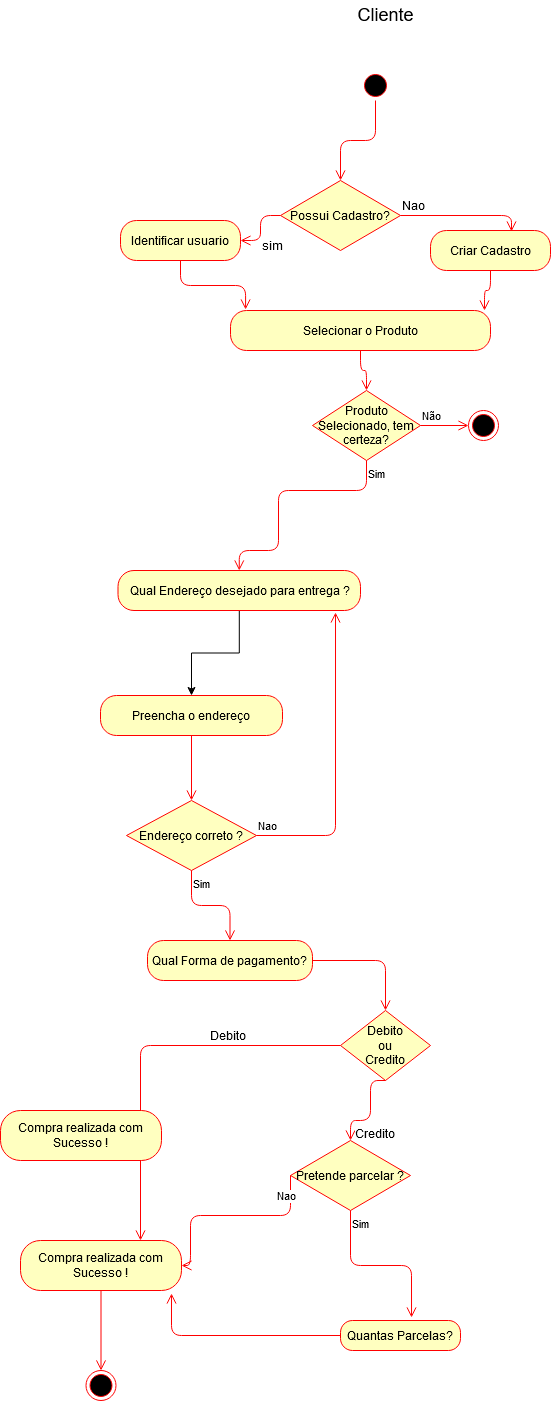

The diagram above was exported from draw.io. Its source (the exported page's mxGraphModel, read from the mxfile embedded in the PNG):
<mxGraphModel dx="281" dy="479" grid="1" gridSize="10" guides="1" tooltips="1" connect="1" arrows="1" fold="1" page="1" pageScale="1" pageWidth="827" pageHeight="1169" math="0" shadow="0">
  <root>
    <mxCell id="0" />
    <mxCell id="1" parent="0" />
    <mxCell id="ccSOZGKu7kLPQc77CeFR-1" value="&lt;div&gt;Cliente&lt;/div&gt;&lt;div&gt;&lt;br&gt;&lt;/div&gt;" style="text;html=1;align=center;verticalAlign=middle;resizable=0;points=[];autosize=1;fontSize=18;" parent="1" vertex="1">
      <mxGeometry x="1940" width="70" height="50" as="geometry" />
    </mxCell>
    <mxCell id="ccSOZGKu7kLPQc77CeFR-2" value="" style="ellipse;html=1;shape=startState;fillColor=#000000;strokeColor=#ff0000;fontSize=18;" parent="1" vertex="1">
      <mxGeometry x="1950" y="70" width="30" height="30" as="geometry" />
    </mxCell>
    <mxCell id="ccSOZGKu7kLPQc77CeFR-3" value="" style="edgeStyle=orthogonalEdgeStyle;html=1;verticalAlign=bottom;endArrow=open;endSize=8;strokeColor=#ff0000;fontSize=18;" parent="1" source="ccSOZGKu7kLPQc77CeFR-2" target="ccSOZGKu7kLPQc77CeFR-4" edge="1">
      <mxGeometry relative="1" as="geometry">
        <mxPoint x="1965" y="160" as="targetPoint" />
      </mxGeometry>
    </mxCell>
    <mxCell id="ccSOZGKu7kLPQc77CeFR-4" value="&lt;div&gt;Possui Cadastro?&lt;/div&gt;" style="rhombus;whiteSpace=wrap;html=1;fillColor=#ffffc0;strokeColor=#ff0000;fontSize=12;" parent="1" vertex="1">
      <mxGeometry x="1870" y="180" width="120" height="70" as="geometry" />
    </mxCell>
    <mxCell id="ccSOZGKu7kLPQc77CeFR-5" value="Nao" style="edgeStyle=orthogonalEdgeStyle;html=1;align=left;verticalAlign=bottom;endArrow=open;endSize=8;strokeColor=#ff0000;fontSize=12;entryX=0.675;entryY=0.025;entryDx=0;entryDy=0;entryPerimeter=0;" parent="1" source="ccSOZGKu7kLPQc77CeFR-4" target="ccSOZGKu7kLPQc77CeFR-7" edge="1">
      <mxGeometry x="-1" relative="1" as="geometry">
        <mxPoint x="2060" y="215" as="targetPoint" />
      </mxGeometry>
    </mxCell>
    <mxCell id="ccSOZGKu7kLPQc77CeFR-6" value="sim" style="edgeStyle=orthogonalEdgeStyle;html=1;align=left;verticalAlign=top;endArrow=open;endSize=8;strokeColor=#ff0000;fontSize=12;" parent="1" source="ccSOZGKu7kLPQc77CeFR-4" target="ccSOZGKu7kLPQc77CeFR-9" edge="1">
      <mxGeometry x="0.1429" relative="1" as="geometry">
        <mxPoint x="1790" y="220" as="targetPoint" />
        <mxPoint as="offset" />
      </mxGeometry>
    </mxCell>
    <mxCell id="ccSOZGKu7kLPQc77CeFR-7" value="Criar Cadastro" style="rounded=1;whiteSpace=wrap;html=1;arcSize=40;fontColor=#000000;fillColor=#ffffc0;strokeColor=#ff0000;" parent="1" vertex="1">
      <mxGeometry x="2020" y="230" width="120" height="40" as="geometry" />
    </mxCell>
    <mxCell id="ccSOZGKu7kLPQc77CeFR-8" value="" style="edgeStyle=orthogonalEdgeStyle;html=1;verticalAlign=bottom;endArrow=open;endSize=8;strokeColor=#ff0000;fontSize=12;entryX=0.977;entryY=0;entryDx=0;entryDy=0;entryPerimeter=0;" parent="1" source="ccSOZGKu7kLPQc77CeFR-7" target="ccSOZGKu7kLPQc77CeFR-11" edge="1">
      <mxGeometry relative="1" as="geometry">
        <mxPoint x="2088" y="345" as="targetPoint" />
      </mxGeometry>
    </mxCell>
    <mxCell id="ccSOZGKu7kLPQc77CeFR-9" value="Identificar usuario" style="rounded=1;whiteSpace=wrap;html=1;arcSize=40;fontColor=#000000;fillColor=#ffffc0;strokeColor=#ff0000;" parent="1" vertex="1">
      <mxGeometry x="1710" y="220" width="120" height="40" as="geometry" />
    </mxCell>
    <mxCell id="ccSOZGKu7kLPQc77CeFR-10" value="" style="edgeStyle=orthogonalEdgeStyle;html=1;verticalAlign=bottom;endArrow=open;endSize=8;strokeColor=#ff0000;fontSize=12;entryX=0.058;entryY=-0.025;entryDx=0;entryDy=0;entryPerimeter=0;" parent="1" source="ccSOZGKu7kLPQc77CeFR-9" target="ccSOZGKu7kLPQc77CeFR-11" edge="1">
      <mxGeometry relative="1" as="geometry">
        <mxPoint x="1760" y="343" as="targetPoint" />
      </mxGeometry>
    </mxCell>
    <mxCell id="ccSOZGKu7kLPQc77CeFR-11" value="Selecionar o Produto" style="rounded=1;whiteSpace=wrap;html=1;arcSize=40;fontColor=#000000;fillColor=#ffffc0;strokeColor=#ff0000;" parent="1" vertex="1">
      <mxGeometry x="1820" y="310" width="260" height="40" as="geometry" />
    </mxCell>
    <mxCell id="ccSOZGKu7kLPQc77CeFR-12" value="" style="edgeStyle=orthogonalEdgeStyle;html=1;verticalAlign=bottom;endArrow=open;endSize=8;strokeColor=#ff0000;fontSize=12;entryX=0.5;entryY=0;entryDx=0;entryDy=0;" parent="1" source="ccSOZGKu7kLPQc77CeFR-11" target="TJbPbxXK6iKd6igteQh2-1" edge="1">
      <mxGeometry relative="1" as="geometry">
        <mxPoint x="1970" y="530" as="targetPoint" />
      </mxGeometry>
    </mxCell>
    <mxCell id="ccSOZGKu7kLPQc77CeFR-16" value="" style="ellipse;html=1;shape=endState;fillColor=#000000;strokeColor=#ff0000;fontSize=12;" parent="1" vertex="1">
      <mxGeometry x="2058" y="410" width="30" height="30" as="geometry" />
    </mxCell>
    <mxCell id="ccSOZGKu7kLPQc77CeFR-17" value="Qual Forma de pagamento?" style="rounded=1;whiteSpace=wrap;html=1;arcSize=40;fontColor=#000000;fillColor=#ffffc0;strokeColor=#ff0000;" parent="1" vertex="1">
      <mxGeometry x="1737" y="940" width="165" height="40" as="geometry" />
    </mxCell>
    <mxCell id="ccSOZGKu7kLPQc77CeFR-18" value="" style="edgeStyle=orthogonalEdgeStyle;html=1;verticalAlign=bottom;endArrow=open;endSize=8;strokeColor=#ff0000;fontSize=12;" parent="1" source="ccSOZGKu7kLPQc77CeFR-17" target="ccSOZGKu7kLPQc77CeFR-19" edge="1">
      <mxGeometry relative="1" as="geometry">
        <mxPoint x="2000" y="1000" as="targetPoint" />
        <Array as="points">
          <mxPoint x="1975" y="960" />
        </Array>
      </mxGeometry>
    </mxCell>
    <mxCell id="ccSOZGKu7kLPQc77CeFR-19" value="&lt;div&gt;Debito&lt;/div&gt;&lt;div&gt;ou &lt;br&gt;&lt;/div&gt;&lt;div&gt;Credito&lt;br&gt;&lt;/div&gt;" style="rhombus;whiteSpace=wrap;html=1;fillColor=#ffffc0;strokeColor=#ff0000;fontSize=12;" parent="1" vertex="1">
      <mxGeometry x="1930" y="1010" width="90" height="70" as="geometry" />
    </mxCell>
    <mxCell id="ccSOZGKu7kLPQc77CeFR-20" value="Credito" style="edgeStyle=orthogonalEdgeStyle;html=1;align=left;verticalAlign=top;endArrow=open;endSize=8;strokeColor=#ff0000;fontSize=12;exitX=0.5;exitY=1;exitDx=0;exitDy=0;entryX=0.5;entryY=0;entryDx=0;entryDy=0;" parent="1" source="ccSOZGKu7kLPQc77CeFR-19" target="TJbPbxXK6iKd6igteQh2-4" edge="1">
      <mxGeometry x="0.5172" relative="1" as="geometry">
        <mxPoint x="1940" y="1130" as="targetPoint" />
        <mxPoint as="offset" />
        <Array as="points">
          <mxPoint x="1960" y="1080" />
          <mxPoint x="1960" y="1120" />
          <mxPoint x="1940" y="1120" />
        </Array>
      </mxGeometry>
    </mxCell>
    <mxCell id="ccSOZGKu7kLPQc77CeFR-21" value="&lt;div&gt;Quantas Parcelas?&lt;br&gt;&lt;/div&gt;" style="rounded=1;whiteSpace=wrap;html=1;arcSize=40;fontColor=#000000;fillColor=#ffffc0;strokeColor=#ff0000;" parent="1" vertex="1">
      <mxGeometry x="1930" y="1320" width="120" height="30" as="geometry" />
    </mxCell>
    <mxCell id="ccSOZGKu7kLPQc77CeFR-22" value="" style="edgeStyle=orthogonalEdgeStyle;html=1;verticalAlign=bottom;endArrow=open;endSize=8;strokeColor=#ff0000;fontSize=12;entryX=0.938;entryY=1.06;entryDx=0;entryDy=0;entryPerimeter=0;" parent="1" source="ccSOZGKu7kLPQc77CeFR-21" target="TJbPbxXK6iKd6igteQh2-17" edge="1">
      <mxGeometry relative="1" as="geometry">
        <mxPoint x="1980" y="1426" as="targetPoint" />
      </mxGeometry>
    </mxCell>
    <mxCell id="ccSOZGKu7kLPQc77CeFR-23" style="edgeStyle=orthogonalEdgeStyle;rounded=0;orthogonalLoop=1;jettySize=auto;html=1;exitX=0.5;exitY=1;exitDx=0;exitDy=0;fontSize=12;" parent="1" source="ccSOZGKu7kLPQc77CeFR-21" target="ccSOZGKu7kLPQc77CeFR-21" edge="1">
      <mxGeometry relative="1" as="geometry" />
    </mxCell>
    <mxCell id="ccSOZGKu7kLPQc77CeFR-26" value="Debito" style="edgeStyle=orthogonalEdgeStyle;html=1;align=left;verticalAlign=bottom;endArrow=open;endSize=8;strokeColor=#ff0000;fontSize=12;exitX=0;exitY=0.5;exitDx=0;exitDy=0;" parent="1" source="ccSOZGKu7kLPQc77CeFR-19" target="TJbPbxXK6iKd6igteQh2-17" edge="1">
      <mxGeometry x="-0.3333" relative="1" as="geometry">
        <mxPoint x="1720" y="1100" as="targetPoint" />
        <mxPoint as="offset" />
        <mxPoint x="2810" y="730" as="sourcePoint" />
        <Array as="points">
          <mxPoint x="1730" y="1045" />
        </Array>
      </mxGeometry>
    </mxCell>
    <mxCell id="AP_8JnW_vEdp-BgVYc59-2" style="edgeStyle=orthogonalEdgeStyle;rounded=0;orthogonalLoop=1;jettySize=auto;html=1;" edge="1" parent="1" source="ccSOZGKu7kLPQc77CeFR-27" target="TJbPbxXK6iKd6igteQh2-11">
      <mxGeometry relative="1" as="geometry" />
    </mxCell>
    <mxCell id="ccSOZGKu7kLPQc77CeFR-27" value="Qual Endereço desejado para entrega ?" style="rounded=1;whiteSpace=wrap;html=1;arcSize=40;fontColor=#000000;fillColor=#ffffc0;strokeColor=#ff0000;" parent="1" vertex="1">
      <mxGeometry x="1707.5" y="570" width="242.5" height="40" as="geometry" />
    </mxCell>
    <mxCell id="TJbPbxXK6iKd6igteQh2-1" value="Produto Selecionado, tem certeza? " style="rhombus;whiteSpace=wrap;html=1;fillColor=#ffffc0;strokeColor=#ff0000;" parent="1" vertex="1">
      <mxGeometry x="1902" y="390" width="108" height="70" as="geometry" />
    </mxCell>
    <mxCell id="TJbPbxXK6iKd6igteQh2-2" value="Não" style="edgeStyle=orthogonalEdgeStyle;html=1;align=left;verticalAlign=bottom;endArrow=open;endSize=8;strokeColor=#ff0000;entryX=0;entryY=0.5;entryDx=0;entryDy=0;" parent="1" source="TJbPbxXK6iKd6igteQh2-1" target="ccSOZGKu7kLPQc77CeFR-16" edge="1">
      <mxGeometry x="-1" relative="1" as="geometry">
        <mxPoint x="2106" y="595" as="targetPoint" />
      </mxGeometry>
    </mxCell>
    <mxCell id="TJbPbxXK6iKd6igteQh2-3" value="Sim" style="edgeStyle=orthogonalEdgeStyle;html=1;align=left;verticalAlign=top;endArrow=open;endSize=8;strokeColor=#ff0000;entryX=0.5;entryY=0;entryDx=0;entryDy=0;" parent="1" source="TJbPbxXK6iKd6igteQh2-1" target="ccSOZGKu7kLPQc77CeFR-27" edge="1">
      <mxGeometry x="-1" relative="1" as="geometry">
        <mxPoint x="1868" y="510" as="targetPoint" />
        <Array as="points">
          <mxPoint x="1956" y="490" />
          <mxPoint x="1868" y="490" />
          <mxPoint x="1868" y="550" />
        </Array>
      </mxGeometry>
    </mxCell>
    <mxCell id="TJbPbxXK6iKd6igteQh2-4" value="Pretende parcelar ?" style="rhombus;whiteSpace=wrap;html=1;fillColor=#ffffc0;strokeColor=#ff0000;" parent="1" vertex="1">
      <mxGeometry x="1880" y="1140" width="120" height="70" as="geometry" />
    </mxCell>
    <mxCell id="TJbPbxXK6iKd6igteQh2-5" value="Nao" style="edgeStyle=orthogonalEdgeStyle;html=1;align=left;verticalAlign=bottom;endArrow=open;endSize=8;strokeColor=#ff0000;exitX=0;exitY=0.5;exitDx=0;exitDy=0;entryX=1;entryY=0.5;entryDx=0;entryDy=0;" parent="1" source="TJbPbxXK6iKd6igteQh2-4" edge="1" target="TJbPbxXK6iKd6igteQh2-17">
      <mxGeometry x="-0.6985" y="-15" relative="1" as="geometry">
        <mxPoint x="1780" y="1280" as="targetPoint" />
        <Array as="points">
          <mxPoint x="1880" y="1215" />
          <mxPoint x="1780" y="1215" />
          <mxPoint x="1780" y="1265" />
        </Array>
        <mxPoint as="offset" />
      </mxGeometry>
    </mxCell>
    <mxCell id="TJbPbxXK6iKd6igteQh2-6" value="Sim" style="edgeStyle=orthogonalEdgeStyle;html=1;align=left;verticalAlign=top;endArrow=open;endSize=8;strokeColor=#ff0000;entryX=0.592;entryY=-0.1;entryDx=0;entryDy=0;entryPerimeter=0;" parent="1" source="TJbPbxXK6iKd6igteQh2-4" target="ccSOZGKu7kLPQc77CeFR-21" edge="1">
      <mxGeometry x="-1" relative="1" as="geometry">
        <mxPoint x="2610" y="980" as="targetPoint" />
      </mxGeometry>
    </mxCell>
    <mxCell id="TJbPbxXK6iKd6igteQh2-11" value="Preencha o endereço" style="rounded=1;whiteSpace=wrap;html=1;arcSize=40;fontColor=#000000;fillColor=#ffffc0;strokeColor=#ff0000;" parent="1" vertex="1">
      <mxGeometry x="1690" y="695" width="182" height="40" as="geometry" />
    </mxCell>
    <mxCell id="TJbPbxXK6iKd6igteQh2-12" value="" style="edgeStyle=orthogonalEdgeStyle;html=1;verticalAlign=bottom;endArrow=open;endSize=8;strokeColor=#ff0000;entryX=0.5;entryY=0;entryDx=0;entryDy=0;" parent="1" source="TJbPbxXK6iKd6igteQh2-11" target="TJbPbxXK6iKd6igteQh2-14" edge="1">
      <mxGeometry relative="1" as="geometry">
        <mxPoint x="2130" y="1330" as="targetPoint" />
      </mxGeometry>
    </mxCell>
    <mxCell id="TJbPbxXK6iKd6igteQh2-14" value="Endereço correto ?" style="rhombus;whiteSpace=wrap;html=1;fillColor=#ffffc0;strokeColor=#ff0000;" parent="1" vertex="1">
      <mxGeometry x="1716" y="800" width="130" height="70" as="geometry" />
    </mxCell>
    <mxCell id="TJbPbxXK6iKd6igteQh2-15" value="Nao" style="edgeStyle=orthogonalEdgeStyle;html=1;align=left;verticalAlign=bottom;endArrow=open;endSize=8;strokeColor=#ff0000;entryX=0.897;entryY=1.05;entryDx=0;entryDy=0;entryPerimeter=0;" parent="1" source="TJbPbxXK6iKd6igteQh2-14" target="ccSOZGKu7kLPQc77CeFR-27" edge="1">
      <mxGeometry x="-1" relative="1" as="geometry">
        <mxPoint x="2280" y="835" as="targetPoint" />
        <Array as="points">
          <mxPoint x="1925" y="835" />
        </Array>
      </mxGeometry>
    </mxCell>
    <mxCell id="TJbPbxXK6iKd6igteQh2-16" value="Sim" style="edgeStyle=orthogonalEdgeStyle;html=1;align=left;verticalAlign=top;endArrow=open;endSize=8;strokeColor=#ff0000;" parent="1" source="TJbPbxXK6iKd6igteQh2-14" target="ccSOZGKu7kLPQc77CeFR-17" edge="1">
      <mxGeometry x="-1" relative="1" as="geometry">
        <mxPoint x="1743" y="1070" as="targetPoint" />
      </mxGeometry>
    </mxCell>
    <mxCell id="TJbPbxXK6iKd6igteQh2-17" value="Compra realizada com Sucesso !" style="rounded=1;whiteSpace=wrap;html=1;arcSize=40;fontColor=#000000;fillColor=#ffffc0;strokeColor=#ff0000;" parent="1" vertex="1">
      <mxGeometry x="1610" y="1240" width="161" height="50" as="geometry" />
    </mxCell>
    <mxCell id="TJbPbxXK6iKd6igteQh2-18" value="" style="edgeStyle=orthogonalEdgeStyle;html=1;verticalAlign=bottom;endArrow=open;endSize=8;strokeColor=#ff0000;entryX=0.5;entryY=0;entryDx=0;entryDy=0;" parent="1" source="TJbPbxXK6iKd6igteQh2-17" target="TJbPbxXK6iKd6igteQh2-19" edge="1">
      <mxGeometry relative="1" as="geometry">
        <mxPoint x="1640" y="1380" as="targetPoint" />
        <mxPoint x="1840" y="1090" as="sourcePoint" />
      </mxGeometry>
    </mxCell>
    <mxCell id="TJbPbxXK6iKd6igteQh2-19" value="" style="ellipse;html=1;shape=endState;fillColor=#000000;strokeColor=#ff0000;" parent="1" vertex="1">
      <mxGeometry x="1675.5" y="1370" width="30" height="30" as="geometry" />
    </mxCell>
    <mxCell id="AP_8JnW_vEdp-BgVYc59-11" value="Compra realizada com Sucesso !" style="rounded=1;whiteSpace=wrap;html=1;arcSize=40;fontColor=#000000;fillColor=#ffffc0;strokeColor=#ff0000;" vertex="1" parent="1">
      <mxGeometry x="1590" y="1110" width="161" height="50" as="geometry" />
    </mxCell>
  </root>
</mxGraphModel>